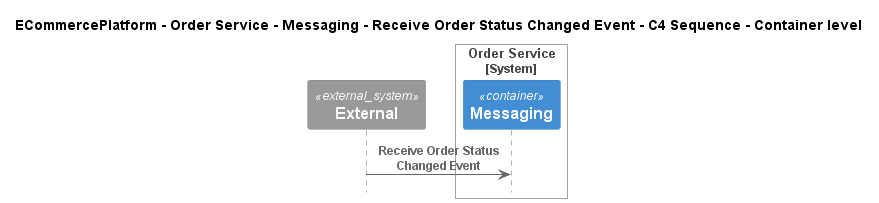

The diagram above was rendered by PlantUML. Its source (embedded in the PNG):
@startuml
!pragma layout smetana
!include ..\..\..\..\..\..\..\.c4s\C4_Sequence.puml

title ECommercePlatform - Order Service - Messaging - Receive Order Status Changed Event - C4 Sequence - Container level

System_Ext(C4InterFlow.SoftwareSystems.ExternalSystem, "External", "")

System_Boundary(ECommercePlatform.SoftwareSystems.OrderService, "Order Service")
    Container(ECommercePlatform.SoftwareSystems.OrderService.Containers.Messaging, "Messaging", "", "")
Boundary_End()

Rel(C4InterFlow.SoftwareSystems.ExternalSystem, ECommercePlatform.SoftwareSystems.OrderService.Containers.Messaging, "Receive Order Status Changed Event")


@enduml